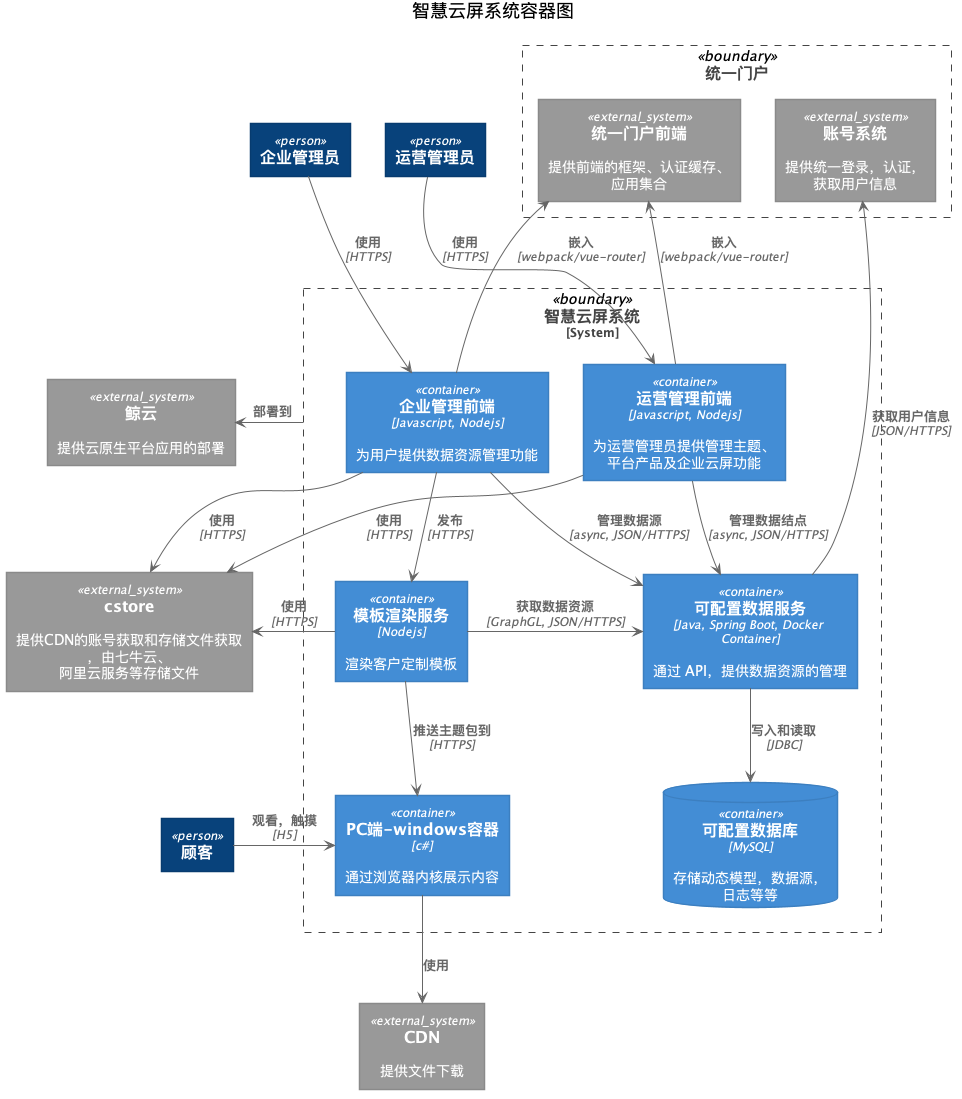

The diagram above was rendered by PlantUML. Its source (embedded in the PNG):
@startuml container





skinparam defaultTextAlignment center

skinparam wrapWidth 200
skinparam maxMessageSize 150

skinparam rectangle {
    StereotypeFontSize 12
    shadowing false
}

skinparam database {
    StereotypeFontSize 12
    shadowing false
}

skinparam Arrow {
    Color #666666
    FontColor #666666
    FontSize 12
}

skinparam rectangle<<boundary>> {
    Shadowing false
    StereotypeFontSize 0
    FontColor #444444
    BorderColor #444444
    BorderStyle dashed
}






















skinparam rectangle<<person>> {
    StereotypeFontColor #FFFFFF
    FontColor #FFFFFF
    BackgroundColor #08427B
    BorderColor #073B6F
}

skinparam rectangle<<external_person>> {
    StereotypeFontColor #FFFFFF
    FontColor #FFFFFF
    BackgroundColor #686868
    BorderColor #8A8A8A
}

skinparam rectangle<<system>> {
    StereotypeFontColor #FFFFFF
    FontColor #FFFFFF
    BackgroundColor #1168BD
    BorderColor #3C7FC0
}

skinparam rectangle<<external_system>> {
    StereotypeFontColor #FFFFFF
    FontColor #FFFFFF
    BackgroundColor #999999
    BorderColor #8A8A8A
}

skinparam database<<system>> {
    StereotypeFontColor #FFFFFF
    FontColor #FFFFFF
    BackgroundColor #1168BD
    BorderColor #3C7FC0
}

skinparam database<<external_system>> {
    StereotypeFontColor #FFFFFF
    FontColor #FFFFFF
    BackgroundColor #999999
    BorderColor #8A8A8A
}
















skinparam rectangle<<container>> {
    StereotypeFontColor #FFFFFF
    FontColor #FFFFFF
    BackgroundColor #438DD5
    BorderColor #3C7FC0
}

skinparam database<<container>> {
    StereotypeFontColor #FFFFFF
    FontColor #FFFFFF
    BackgroundColor #438DD5
    BorderColor #3C7FC0
}








title 智慧云屏系统容器图

top to bottom direction

rectangle "==运营管理员" <<person>> as screen_admin
rectangle "==企业管理员" <<person>> as enterprise_admin
rectangle "==顾客" <<person>> as customer

rectangle "==智慧云屏系统\n<size:12>[System]</size>" <<boundary>> as waterdrop_system{
    rectangle "==企业管理前端\n//<size:12>[Javascript, Nodejs]</size>//\n\n 为用户提供数据资源管理功能" <<container>> as admin_screen_web

    rectangle "==运营管理前端\n//<size:12>[Javascript, Nodejs]</size>//\n\n 为运营管理员提供管理主题、平台产品及企业云屏功能" <<container>> as admin_enterprise_web

    rectangle "==PC端-windows容器\n//<size:12>[c#]</size>//\n\n 通过浏览器内核展示内容" <<container>> as windows_app

    rectangle "==可配置数据服务\n//<size:12>[Java, Spring Boot, Docker Container]</size>//\n\n 通过 API，提供数据资源的管理" <<container>> as waterdrop_service
    database "==可配置数据库\n//<size:12>[MySQL]</size>//\n\n 存储动态模型，数据源，日志等等" <<container>> as waterdrop_bd

    rectangle "==模板渲染服务\n//<size:12>[Nodejs]</size>//\n\n 渲染客户定制模板" <<container>> as render_service
}

rectangle "==统一门户" <<boundary>> as pivot{
    rectangle "==账号系统\n\n 提供统一登录，认证，获取用户信息" <<external_system>> as pivot_system
    rectangle "==统一门户前端\n\n 提供前端的框架、认证缓存、应用集合" <<external_system>> as portal_system
}

rectangle "==cstore\n\n 提供CDN的账号获取和存储文件获取，由七牛云、阿里云服务等存储文件" <<external_system>> as cstore_system
rectangle "==鲸云\n\n 提供云原生平台应用的部署" <<external_system>> as cloud_system
rectangle "==CDN\n\n 提供文件下载" <<external_system>> as cdn_system

screen_admin --> admin_enterprise_web : "===使用\n//<size:12>[HTTPS]</size>//"
enterprise_admin --> admin_screen_web : "===使用\n//<size:12>[HTTPS]</size>//"

customer -RIGHT-> windows_app : "===观看，触摸\n//<size:12>[H5]</size>//"

render_service -DOWN-> windows_app : "===推送主题包到\n//<size:12>[HTTPS]</size>//"

admin_screen_web --> waterdrop_service : "===管理数据源\n//<size:12>[async, JSON/HTTPS]</size>//"
admin_enterprise_web --> waterdrop_service : "===管理数据结点\n//<size:12>[async, JSON/HTTPS]</size>//"

waterdrop_service --> waterdrop_bd : "===写入和读取\n//<size:12>[JDBC]</size>//"

render_service -LEFT-> waterdrop_service : "===获取数据资源\n//<size:12>[GraphGL, JSON/HTTPS]</size>//"

admin_screen_web --> render_service : "===发布\n//<size:12>[HTTPS]</size>//"

admin_screen_web --> cstore_system : "===使用\n//<size:12>[HTTPS]</size>//"
render_service -RIGHT-> cstore_system : "===使用\n//<size:12>[HTTPS]</size>//"
admin_enterprise_web --> cstore_system : "===使用\n//<size:12>[HTTPS]</size>//"

windows_app --> cdn_system : "===使用"

admin_screen_web -UP-> portal_system : "===嵌入\n//<size:12>[webpack/vue-router]</size>//"
admin_enterprise_web -UP-> portal_system : "===嵌入\n//<size:12>[webpack/vue-router]</size>//"
waterdrop_service -UP-> pivot_system : "===获取用户信息\n//<size:12>[JSON/HTTPS]</size>//"

waterdrop_system -LEFT-> cloud_system : "===部署到"

@enduml